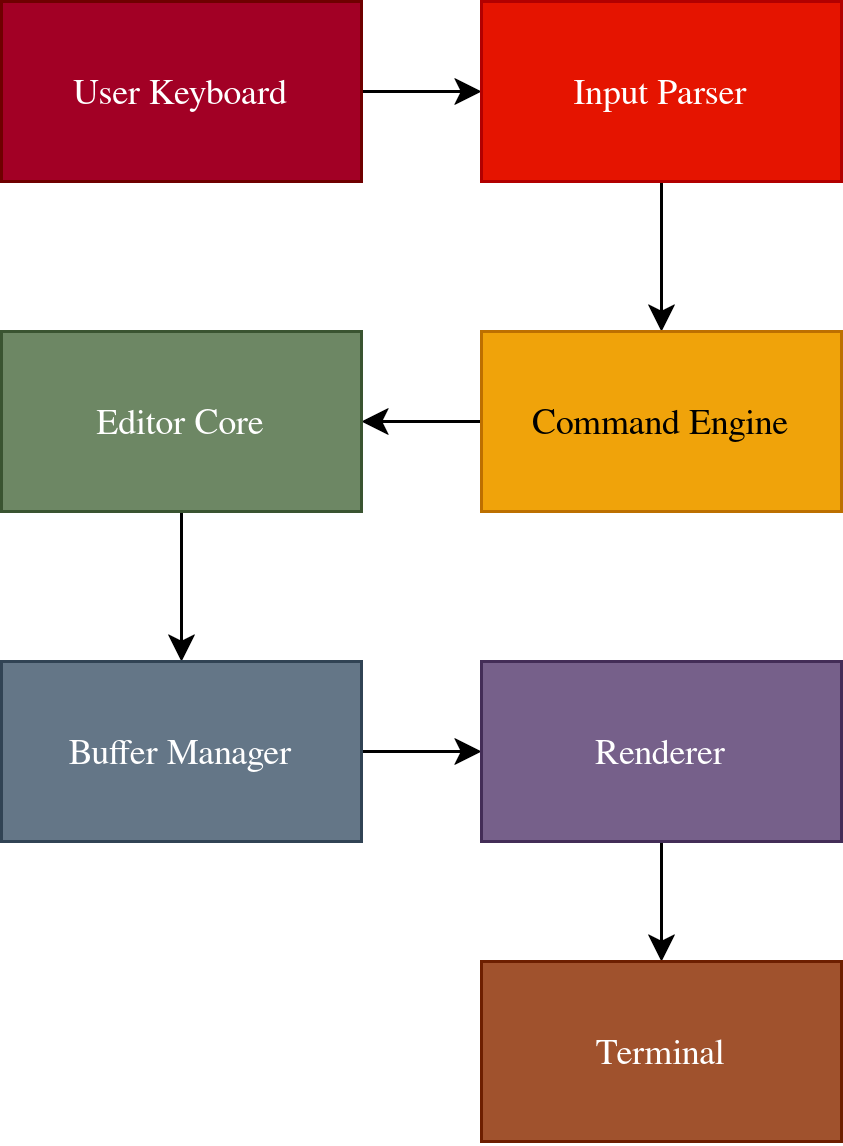

The diagram above was exported from draw.io. Its source (the exported page's mxGraphModel, read from the mxfile embedded in the PNG):
<mxGraphModel dx="1417" dy="792" grid="1" gridSize="10" guides="1" tooltips="1" connect="1" arrows="1" fold="1" page="1" pageScale="1" pageWidth="850" pageHeight="1100" background="none" math="0" shadow="0">
  <root>
    <mxCell id="0" />
    <mxCell id="1" parent="0" />
    <mxCell id="Wl9aPrbxipH3oOad5c-i-37" edge="1" parent="1" source="Wl9aPrbxipH3oOad5c-i-30" style="edgeStyle=orthogonalEdgeStyle;rounded=0;orthogonalLoop=1;jettySize=auto;html=1;exitX=1;exitY=0.5;exitDx=0;exitDy=0;entryX=0;entryY=0.5;entryDx=0;entryDy=0;" target="Wl9aPrbxipH3oOad5c-i-31">
      <mxGeometry relative="1" as="geometry" />
    </mxCell>
    <mxCell id="Wl9aPrbxipH3oOad5c-i-30" parent="1" style="rounded=0;whiteSpace=wrap;html=1;fillColor=#a20025;fontColor=#ffffff;strokeColor=#6F0000;" value="User Keyboard" vertex="1">
      <mxGeometry height="60" width="120" x="120" y="240" as="geometry" />
    </mxCell>
    <mxCell id="Wl9aPrbxipH3oOad5c-i-38" edge="1" parent="1" source="Wl9aPrbxipH3oOad5c-i-31" style="edgeStyle=orthogonalEdgeStyle;rounded=0;orthogonalLoop=1;jettySize=auto;html=1;exitX=0.5;exitY=1;exitDx=0;exitDy=0;entryX=0.5;entryY=0;entryDx=0;entryDy=0;" target="Wl9aPrbxipH3oOad5c-i-32">
      <mxGeometry relative="1" as="geometry" />
    </mxCell>
    <mxCell id="Wl9aPrbxipH3oOad5c-i-31" parent="1" style="rounded=0;whiteSpace=wrap;html=1;fillColor=#e51400;fontColor=#ffffff;strokeColor=#B20000;" value="Input Parser" vertex="1">
      <mxGeometry height="60" width="120" x="280" y="240" as="geometry" />
    </mxCell>
    <mxCell id="Wl9aPrbxipH3oOad5c-i-39" edge="1" parent="1" source="Wl9aPrbxipH3oOad5c-i-32" style="edgeStyle=orthogonalEdgeStyle;rounded=0;orthogonalLoop=1;jettySize=auto;html=1;exitX=0;exitY=0.5;exitDx=0;exitDy=0;entryX=1;entryY=0.5;entryDx=0;entryDy=0;" target="Wl9aPrbxipH3oOad5c-i-33">
      <mxGeometry relative="1" as="geometry" />
    </mxCell>
    <mxCell id="Wl9aPrbxipH3oOad5c-i-32" parent="1" style="rounded=0;whiteSpace=wrap;html=1;fillColor=#f0a30a;fontColor=#000000;strokeColor=#BD7000;" value="&lt;div&gt;Command Engine&lt;/div&gt;" vertex="1">
      <mxGeometry height="60" width="120" x="280" y="350" as="geometry" />
    </mxCell>
    <mxCell id="Wl9aPrbxipH3oOad5c-i-40" edge="1" parent="1" source="Wl9aPrbxipH3oOad5c-i-33" style="edgeStyle=orthogonalEdgeStyle;rounded=0;orthogonalLoop=1;jettySize=auto;html=1;exitX=0.5;exitY=1;exitDx=0;exitDy=0;entryX=0.5;entryY=0;entryDx=0;entryDy=0;" target="Wl9aPrbxipH3oOad5c-i-34">
      <mxGeometry relative="1" as="geometry" />
    </mxCell>
    <mxCell id="Wl9aPrbxipH3oOad5c-i-33" parent="1" style="rounded=0;whiteSpace=wrap;html=1;fillColor=#6d8764;fontColor=#ffffff;strokeColor=#3A5431;" value="Editor Core" vertex="1">
      <mxGeometry height="60" width="120" x="120" y="350" as="geometry" />
    </mxCell>
    <mxCell id="Wl9aPrbxipH3oOad5c-i-43" edge="1" parent="1" source="Wl9aPrbxipH3oOad5c-i-34" style="edgeStyle=orthogonalEdgeStyle;rounded=0;orthogonalLoop=1;jettySize=auto;html=1;exitX=1;exitY=0.5;exitDx=0;exitDy=0;entryX=0;entryY=0.5;entryDx=0;entryDy=0;" target="Wl9aPrbxipH3oOad5c-i-35">
      <mxGeometry relative="1" as="geometry" />
    </mxCell>
    <mxCell id="Wl9aPrbxipH3oOad5c-i-34" parent="1" style="rounded=0;whiteSpace=wrap;html=1;fillColor=#647687;fontColor=#ffffff;strokeColor=#314354;" value="Buffer Manager" vertex="1">
      <mxGeometry height="60" width="120" x="120" y="460" as="geometry" />
    </mxCell>
    <mxCell id="Wl9aPrbxipH3oOad5c-i-44" edge="1" parent="1" source="Wl9aPrbxipH3oOad5c-i-35" style="edgeStyle=orthogonalEdgeStyle;rounded=0;orthogonalLoop=1;jettySize=auto;html=1;exitX=0.5;exitY=1;exitDx=0;exitDy=0;entryX=0.5;entryY=0;entryDx=0;entryDy=0;" target="Wl9aPrbxipH3oOad5c-i-36">
      <mxGeometry relative="1" as="geometry" />
    </mxCell>
    <mxCell id="Wl9aPrbxipH3oOad5c-i-35" parent="1" style="rounded=0;whiteSpace=wrap;html=1;fillColor=#76608a;fontColor=#ffffff;strokeColor=#432D57;" value="Renderer" vertex="1">
      <mxGeometry height="60" width="120" x="280" y="460" as="geometry" />
    </mxCell>
    <mxCell id="Wl9aPrbxipH3oOad5c-i-36" parent="1" style="rounded=0;whiteSpace=wrap;html=1;fillColor=#a0522d;fontColor=#ffffff;strokeColor=#6D1F00;" value="Terminal" vertex="1">
      <mxGeometry height="60" width="120" x="280" y="560" as="geometry" />
    </mxCell>
  </root>
</mxGraphModel>